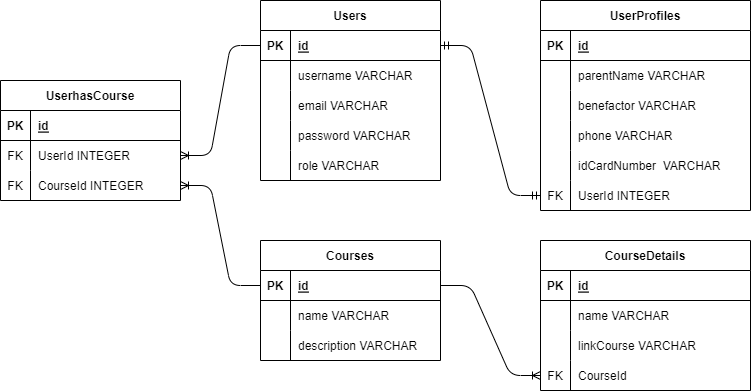

The diagram above was exported from draw.io. Its source (the exported page's mxGraphModel, read from the mxfile embedded in the PNG):
<mxGraphModel dx="871" dy="613" grid="1" gridSize="10" guides="1" tooltips="1" connect="1" arrows="1" fold="1" page="1" pageScale="1" pageWidth="850" pageHeight="1100" math="0" shadow="0">
  <root>
    <mxCell id="0" />
    <mxCell id="1" parent="0" />
    <mxCell id="2" value="Users" style="shape=table;startSize=30;container=1;collapsible=1;childLayout=tableLayout;fixedRows=1;rowLines=0;fontStyle=1;align=center;resizeLast=1;" parent="1" vertex="1">
      <mxGeometry x="280" y="40" width="180" height="180" as="geometry" />
    </mxCell>
    <mxCell id="3" value="" style="shape=tableRow;horizontal=0;startSize=0;swimlaneHead=0;swimlaneBody=0;fillColor=none;collapsible=0;dropTarget=0;points=[[0,0.5],[1,0.5]];portConstraint=eastwest;top=0;left=0;right=0;bottom=1;" parent="2" vertex="1">
      <mxGeometry y="30" width="180" height="30" as="geometry" />
    </mxCell>
    <mxCell id="4" value="PK" style="shape=partialRectangle;connectable=0;fillColor=none;top=0;left=0;bottom=0;right=0;fontStyle=1;overflow=hidden;" parent="3" vertex="1">
      <mxGeometry width="30" height="30" as="geometry">
        <mxRectangle width="30" height="30" as="alternateBounds" />
      </mxGeometry>
    </mxCell>
    <mxCell id="5" value="id" style="shape=partialRectangle;connectable=0;fillColor=none;top=0;left=0;bottom=0;right=0;align=left;spacingLeft=6;fontStyle=5;overflow=hidden;" parent="3" vertex="1">
      <mxGeometry x="30" width="150" height="30" as="geometry">
        <mxRectangle width="150" height="30" as="alternateBounds" />
      </mxGeometry>
    </mxCell>
    <mxCell id="6" value="" style="shape=tableRow;horizontal=0;startSize=0;swimlaneHead=0;swimlaneBody=0;fillColor=none;collapsible=0;dropTarget=0;points=[[0,0.5],[1,0.5]];portConstraint=eastwest;top=0;left=0;right=0;bottom=0;" parent="2" vertex="1">
      <mxGeometry y="60" width="180" height="30" as="geometry" />
    </mxCell>
    <mxCell id="7" value="" style="shape=partialRectangle;connectable=0;fillColor=none;top=0;left=0;bottom=0;right=0;editable=1;overflow=hidden;" parent="6" vertex="1">
      <mxGeometry width="30" height="30" as="geometry">
        <mxRectangle width="30" height="30" as="alternateBounds" />
      </mxGeometry>
    </mxCell>
    <mxCell id="8" value="username VARCHAR" style="shape=partialRectangle;connectable=0;fillColor=none;top=0;left=0;bottom=0;right=0;align=left;spacingLeft=6;overflow=hidden;" parent="6" vertex="1">
      <mxGeometry x="30" width="150" height="30" as="geometry">
        <mxRectangle width="150" height="30" as="alternateBounds" />
      </mxGeometry>
    </mxCell>
    <mxCell id="9" value="" style="shape=tableRow;horizontal=0;startSize=0;swimlaneHead=0;swimlaneBody=0;fillColor=none;collapsible=0;dropTarget=0;points=[[0,0.5],[1,0.5]];portConstraint=eastwest;top=0;left=0;right=0;bottom=0;" parent="2" vertex="1">
      <mxGeometry y="90" width="180" height="30" as="geometry" />
    </mxCell>
    <mxCell id="10" value="" style="shape=partialRectangle;connectable=0;fillColor=none;top=0;left=0;bottom=0;right=0;editable=1;overflow=hidden;" parent="9" vertex="1">
      <mxGeometry width="30" height="30" as="geometry">
        <mxRectangle width="30" height="30" as="alternateBounds" />
      </mxGeometry>
    </mxCell>
    <mxCell id="11" value="email VARCHAR" style="shape=partialRectangle;connectable=0;fillColor=none;top=0;left=0;bottom=0;right=0;align=left;spacingLeft=6;overflow=hidden;" parent="9" vertex="1">
      <mxGeometry x="30" width="150" height="30" as="geometry">
        <mxRectangle width="150" height="30" as="alternateBounds" />
      </mxGeometry>
    </mxCell>
    <mxCell id="12" value="" style="shape=tableRow;horizontal=0;startSize=0;swimlaneHead=0;swimlaneBody=0;fillColor=none;collapsible=0;dropTarget=0;points=[[0,0.5],[1,0.5]];portConstraint=eastwest;top=0;left=0;right=0;bottom=0;" parent="2" vertex="1">
      <mxGeometry y="120" width="180" height="30" as="geometry" />
    </mxCell>
    <mxCell id="13" value="" style="shape=partialRectangle;connectable=0;fillColor=none;top=0;left=0;bottom=0;right=0;editable=1;overflow=hidden;" parent="12" vertex="1">
      <mxGeometry width="30" height="30" as="geometry">
        <mxRectangle width="30" height="30" as="alternateBounds" />
      </mxGeometry>
    </mxCell>
    <mxCell id="14" value="password VARCHAR" style="shape=partialRectangle;connectable=0;fillColor=none;top=0;left=0;bottom=0;right=0;align=left;spacingLeft=6;overflow=hidden;" parent="12" vertex="1">
      <mxGeometry x="30" width="150" height="30" as="geometry">
        <mxRectangle width="150" height="30" as="alternateBounds" />
      </mxGeometry>
    </mxCell>
    <mxCell id="76" value="" style="shape=tableRow;horizontal=0;startSize=0;swimlaneHead=0;swimlaneBody=0;fillColor=none;collapsible=0;dropTarget=0;points=[[0,0.5],[1,0.5]];portConstraint=eastwest;top=0;left=0;right=0;bottom=0;" parent="2" vertex="1">
      <mxGeometry y="150" width="180" height="30" as="geometry" />
    </mxCell>
    <mxCell id="77" value="" style="shape=partialRectangle;connectable=0;fillColor=none;top=0;left=0;bottom=0;right=0;editable=1;overflow=hidden;" parent="76" vertex="1">
      <mxGeometry width="30" height="30" as="geometry">
        <mxRectangle width="30" height="30" as="alternateBounds" />
      </mxGeometry>
    </mxCell>
    <mxCell id="78" value="role VARCHAR" style="shape=partialRectangle;connectable=0;fillColor=none;top=0;left=0;bottom=0;right=0;align=left;spacingLeft=6;overflow=hidden;" parent="76" vertex="1">
      <mxGeometry x="30" width="150" height="30" as="geometry">
        <mxRectangle width="150" height="30" as="alternateBounds" />
      </mxGeometry>
    </mxCell>
    <mxCell id="15" value="UserProfiles" style="shape=table;startSize=30;container=1;collapsible=1;childLayout=tableLayout;fixedRows=1;rowLines=0;fontStyle=1;align=center;resizeLast=1;" parent="1" vertex="1">
      <mxGeometry x="560" y="40" width="210" height="210" as="geometry" />
    </mxCell>
    <mxCell id="16" value="" style="shape=tableRow;horizontal=0;startSize=0;swimlaneHead=0;swimlaneBody=0;fillColor=none;collapsible=0;dropTarget=0;points=[[0,0.5],[1,0.5]];portConstraint=eastwest;top=0;left=0;right=0;bottom=1;" parent="15" vertex="1">
      <mxGeometry y="30" width="210" height="30" as="geometry" />
    </mxCell>
    <mxCell id="17" value="PK" style="shape=partialRectangle;connectable=0;fillColor=none;top=0;left=0;bottom=0;right=0;fontStyle=1;overflow=hidden;" parent="16" vertex="1">
      <mxGeometry width="30" height="30" as="geometry">
        <mxRectangle width="30" height="30" as="alternateBounds" />
      </mxGeometry>
    </mxCell>
    <mxCell id="18" value="id" style="shape=partialRectangle;connectable=0;fillColor=none;top=0;left=0;bottom=0;right=0;align=left;spacingLeft=6;fontStyle=5;overflow=hidden;" parent="16" vertex="1">
      <mxGeometry x="30" width="180" height="30" as="geometry">
        <mxRectangle width="180" height="30" as="alternateBounds" />
      </mxGeometry>
    </mxCell>
    <mxCell id="19" value="" style="shape=tableRow;horizontal=0;startSize=0;swimlaneHead=0;swimlaneBody=0;fillColor=none;collapsible=0;dropTarget=0;points=[[0,0.5],[1,0.5]];portConstraint=eastwest;top=0;left=0;right=0;bottom=0;" parent="15" vertex="1">
      <mxGeometry y="60" width="210" height="30" as="geometry" />
    </mxCell>
    <mxCell id="20" value="" style="shape=partialRectangle;connectable=0;fillColor=none;top=0;left=0;bottom=0;right=0;editable=1;overflow=hidden;" parent="19" vertex="1">
      <mxGeometry width="30" height="30" as="geometry">
        <mxRectangle width="30" height="30" as="alternateBounds" />
      </mxGeometry>
    </mxCell>
    <mxCell id="21" value="parentName VARCHAR" style="shape=partialRectangle;connectable=0;fillColor=none;top=0;left=0;bottom=0;right=0;align=left;spacingLeft=6;overflow=hidden;" parent="19" vertex="1">
      <mxGeometry x="30" width="180" height="30" as="geometry">
        <mxRectangle width="180" height="30" as="alternateBounds" />
      </mxGeometry>
    </mxCell>
    <mxCell id="22" value="" style="shape=tableRow;horizontal=0;startSize=0;swimlaneHead=0;swimlaneBody=0;fillColor=none;collapsible=0;dropTarget=0;points=[[0,0.5],[1,0.5]];portConstraint=eastwest;top=0;left=0;right=0;bottom=0;" parent="15" vertex="1">
      <mxGeometry y="90" width="210" height="30" as="geometry" />
    </mxCell>
    <mxCell id="23" value="" style="shape=partialRectangle;connectable=0;fillColor=none;top=0;left=0;bottom=0;right=0;editable=1;overflow=hidden;" parent="22" vertex="1">
      <mxGeometry width="30" height="30" as="geometry">
        <mxRectangle width="30" height="30" as="alternateBounds" />
      </mxGeometry>
    </mxCell>
    <mxCell id="24" value="benefactor VARCHAR" style="shape=partialRectangle;connectable=0;fillColor=none;top=0;left=0;bottom=0;right=0;align=left;spacingLeft=6;overflow=hidden;" parent="22" vertex="1">
      <mxGeometry x="30" width="180" height="30" as="geometry">
        <mxRectangle width="180" height="30" as="alternateBounds" />
      </mxGeometry>
    </mxCell>
    <mxCell id="28" value="" style="shape=tableRow;horizontal=0;startSize=0;swimlaneHead=0;swimlaneBody=0;fillColor=none;collapsible=0;dropTarget=0;points=[[0,0.5],[1,0.5]];portConstraint=eastwest;top=0;left=0;right=0;bottom=0;" parent="15" vertex="1">
      <mxGeometry y="120" width="210" height="30" as="geometry" />
    </mxCell>
    <mxCell id="29" value="" style="shape=partialRectangle;connectable=0;fillColor=none;top=0;left=0;bottom=0;right=0;editable=1;overflow=hidden;" parent="28" vertex="1">
      <mxGeometry width="30" height="30" as="geometry">
        <mxRectangle width="30" height="30" as="alternateBounds" />
      </mxGeometry>
    </mxCell>
    <mxCell id="30" value="phone VARCHAR" style="shape=partialRectangle;connectable=0;fillColor=none;top=0;left=0;bottom=0;right=0;align=left;spacingLeft=6;overflow=hidden;" parent="28" vertex="1">
      <mxGeometry x="30" width="180" height="30" as="geometry">
        <mxRectangle width="180" height="30" as="alternateBounds" />
      </mxGeometry>
    </mxCell>
    <mxCell id="159" value="" style="shape=tableRow;horizontal=0;startSize=0;swimlaneHead=0;swimlaneBody=0;fillColor=none;collapsible=0;dropTarget=0;points=[[0,0.5],[1,0.5]];portConstraint=eastwest;top=0;left=0;right=0;bottom=0;" vertex="1" parent="15">
      <mxGeometry y="150" width="210" height="30" as="geometry" />
    </mxCell>
    <mxCell id="160" value="" style="shape=partialRectangle;connectable=0;fillColor=none;top=0;left=0;bottom=0;right=0;editable=1;overflow=hidden;" vertex="1" parent="159">
      <mxGeometry width="30" height="30" as="geometry">
        <mxRectangle width="30" height="30" as="alternateBounds" />
      </mxGeometry>
    </mxCell>
    <mxCell id="161" value="idCardNumber  VARCHAR" style="shape=partialRectangle;connectable=0;fillColor=none;top=0;left=0;bottom=0;right=0;align=left;spacingLeft=6;overflow=hidden;" vertex="1" parent="159">
      <mxGeometry x="30" width="180" height="30" as="geometry">
        <mxRectangle width="180" height="30" as="alternateBounds" />
      </mxGeometry>
    </mxCell>
    <mxCell id="25" value="" style="shape=tableRow;horizontal=0;startSize=0;swimlaneHead=0;swimlaneBody=0;fillColor=none;collapsible=0;dropTarget=0;points=[[0,0.5],[1,0.5]];portConstraint=eastwest;top=0;left=0;right=0;bottom=0;" parent="15" vertex="1">
      <mxGeometry y="180" width="210" height="30" as="geometry" />
    </mxCell>
    <mxCell id="26" value="FK" style="shape=partialRectangle;connectable=0;fillColor=none;top=0;left=0;bottom=0;right=0;editable=1;overflow=hidden;" parent="25" vertex="1">
      <mxGeometry width="30" height="30" as="geometry">
        <mxRectangle width="30" height="30" as="alternateBounds" />
      </mxGeometry>
    </mxCell>
    <mxCell id="27" value="UserId INTEGER" style="shape=partialRectangle;connectable=0;fillColor=none;top=0;left=0;bottom=0;right=0;align=left;spacingLeft=6;overflow=hidden;" parent="25" vertex="1">
      <mxGeometry x="30" width="180" height="30" as="geometry">
        <mxRectangle width="180" height="30" as="alternateBounds" />
      </mxGeometry>
    </mxCell>
    <mxCell id="31" value="Courses" style="shape=table;startSize=30;container=1;collapsible=1;childLayout=tableLayout;fixedRows=1;rowLines=0;fontStyle=1;align=center;resizeLast=1;" parent="1" vertex="1">
      <mxGeometry x="280" y="280" width="180" height="120" as="geometry" />
    </mxCell>
    <mxCell id="32" value="" style="shape=tableRow;horizontal=0;startSize=0;swimlaneHead=0;swimlaneBody=0;fillColor=none;collapsible=0;dropTarget=0;points=[[0,0.5],[1,0.5]];portConstraint=eastwest;top=0;left=0;right=0;bottom=1;" parent="31" vertex="1">
      <mxGeometry y="30" width="180" height="30" as="geometry" />
    </mxCell>
    <mxCell id="33" value="PK" style="shape=partialRectangle;connectable=0;fillColor=none;top=0;left=0;bottom=0;right=0;fontStyle=1;overflow=hidden;" parent="32" vertex="1">
      <mxGeometry width="30" height="30" as="geometry">
        <mxRectangle width="30" height="30" as="alternateBounds" />
      </mxGeometry>
    </mxCell>
    <mxCell id="34" value="id" style="shape=partialRectangle;connectable=0;fillColor=none;top=0;left=0;bottom=0;right=0;align=left;spacingLeft=6;fontStyle=5;overflow=hidden;" parent="32" vertex="1">
      <mxGeometry x="30" width="150" height="30" as="geometry">
        <mxRectangle width="150" height="30" as="alternateBounds" />
      </mxGeometry>
    </mxCell>
    <mxCell id="35" value="" style="shape=tableRow;horizontal=0;startSize=0;swimlaneHead=0;swimlaneBody=0;fillColor=none;collapsible=0;dropTarget=0;points=[[0,0.5],[1,0.5]];portConstraint=eastwest;top=0;left=0;right=0;bottom=0;" parent="31" vertex="1">
      <mxGeometry y="60" width="180" height="30" as="geometry" />
    </mxCell>
    <mxCell id="36" value="" style="shape=partialRectangle;connectable=0;fillColor=none;top=0;left=0;bottom=0;right=0;editable=1;overflow=hidden;" parent="35" vertex="1">
      <mxGeometry width="30" height="30" as="geometry">
        <mxRectangle width="30" height="30" as="alternateBounds" />
      </mxGeometry>
    </mxCell>
    <mxCell id="37" value="name VARCHAR" style="shape=partialRectangle;connectable=0;fillColor=none;top=0;left=0;bottom=0;right=0;align=left;spacingLeft=6;overflow=hidden;" parent="35" vertex="1">
      <mxGeometry x="30" width="150" height="30" as="geometry">
        <mxRectangle width="150" height="30" as="alternateBounds" />
      </mxGeometry>
    </mxCell>
    <mxCell id="38" value="" style="shape=tableRow;horizontal=0;startSize=0;swimlaneHead=0;swimlaneBody=0;fillColor=none;collapsible=0;dropTarget=0;points=[[0,0.5],[1,0.5]];portConstraint=eastwest;top=0;left=0;right=0;bottom=0;" parent="31" vertex="1">
      <mxGeometry y="90" width="180" height="30" as="geometry" />
    </mxCell>
    <mxCell id="39" value="" style="shape=partialRectangle;connectable=0;fillColor=none;top=0;left=0;bottom=0;right=0;editable=1;overflow=hidden;" parent="38" vertex="1">
      <mxGeometry width="30" height="30" as="geometry">
        <mxRectangle width="30" height="30" as="alternateBounds" />
      </mxGeometry>
    </mxCell>
    <mxCell id="40" value="description VARCHAR" style="shape=partialRectangle;connectable=0;fillColor=none;top=0;left=0;bottom=0;right=0;align=left;spacingLeft=6;overflow=hidden;" parent="38" vertex="1">
      <mxGeometry x="30" width="150" height="30" as="geometry">
        <mxRectangle width="150" height="30" as="alternateBounds" />
      </mxGeometry>
    </mxCell>
    <mxCell id="45" value="" style="edgeStyle=entityRelationEdgeStyle;fontSize=12;html=1;endArrow=ERmandOne;startArrow=ERmandOne;exitX=1;exitY=0.5;exitDx=0;exitDy=0;" parent="1" source="3" target="25" edge="1">
      <mxGeometry width="100" height="100" relative="1" as="geometry">
        <mxPoint x="410" y="360" as="sourcePoint" />
        <mxPoint x="510" y="260" as="targetPoint" />
      </mxGeometry>
    </mxCell>
    <mxCell id="88" value="UserhasCourse" style="shape=table;startSize=30;container=1;collapsible=1;childLayout=tableLayout;fixedRows=1;rowLines=0;fontStyle=1;align=center;resizeLast=1;" parent="1" vertex="1">
      <mxGeometry x="20" y="120" width="180" height="120" as="geometry" />
    </mxCell>
    <mxCell id="89" value="" style="shape=tableRow;horizontal=0;startSize=0;swimlaneHead=0;swimlaneBody=0;fillColor=none;collapsible=0;dropTarget=0;points=[[0,0.5],[1,0.5]];portConstraint=eastwest;top=0;left=0;right=0;bottom=1;" parent="88" vertex="1">
      <mxGeometry y="30" width="180" height="30" as="geometry" />
    </mxCell>
    <mxCell id="90" value="PK" style="shape=partialRectangle;connectable=0;fillColor=none;top=0;left=0;bottom=0;right=0;fontStyle=1;overflow=hidden;" parent="89" vertex="1">
      <mxGeometry width="30" height="30" as="geometry">
        <mxRectangle width="30" height="30" as="alternateBounds" />
      </mxGeometry>
    </mxCell>
    <mxCell id="91" value="id" style="shape=partialRectangle;connectable=0;fillColor=none;top=0;left=0;bottom=0;right=0;align=left;spacingLeft=6;fontStyle=5;overflow=hidden;" parent="89" vertex="1">
      <mxGeometry x="30" width="150" height="30" as="geometry">
        <mxRectangle width="150" height="30" as="alternateBounds" />
      </mxGeometry>
    </mxCell>
    <mxCell id="98" value="" style="shape=tableRow;horizontal=0;startSize=0;swimlaneHead=0;swimlaneBody=0;fillColor=none;collapsible=0;dropTarget=0;points=[[0,0.5],[1,0.5]];portConstraint=eastwest;top=0;left=0;right=0;bottom=0;" parent="88" vertex="1">
      <mxGeometry y="60" width="180" height="30" as="geometry" />
    </mxCell>
    <mxCell id="99" value="FK" style="shape=partialRectangle;connectable=0;fillColor=none;top=0;left=0;bottom=0;right=0;editable=1;overflow=hidden;" parent="98" vertex="1">
      <mxGeometry width="30" height="30" as="geometry">
        <mxRectangle width="30" height="30" as="alternateBounds" />
      </mxGeometry>
    </mxCell>
    <mxCell id="100" value="UserId INTEGER" style="shape=partialRectangle;connectable=0;fillColor=none;top=0;left=0;bottom=0;right=0;align=left;spacingLeft=6;overflow=hidden;" parent="98" vertex="1">
      <mxGeometry x="30" width="150" height="30" as="geometry">
        <mxRectangle width="150" height="30" as="alternateBounds" />
      </mxGeometry>
    </mxCell>
    <mxCell id="101" value="" style="shape=tableRow;horizontal=0;startSize=0;swimlaneHead=0;swimlaneBody=0;fillColor=none;collapsible=0;dropTarget=0;points=[[0,0.5],[1,0.5]];portConstraint=eastwest;top=0;left=0;right=0;bottom=0;" parent="88" vertex="1">
      <mxGeometry y="90" width="180" height="30" as="geometry" />
    </mxCell>
    <mxCell id="102" value="FK" style="shape=partialRectangle;connectable=0;fillColor=none;top=0;left=0;bottom=0;right=0;editable=1;overflow=hidden;" parent="101" vertex="1">
      <mxGeometry width="30" height="30" as="geometry">
        <mxRectangle width="30" height="30" as="alternateBounds" />
      </mxGeometry>
    </mxCell>
    <mxCell id="103" value="CourseId INTEGER" style="shape=partialRectangle;connectable=0;fillColor=none;top=0;left=0;bottom=0;right=0;align=left;spacingLeft=6;overflow=hidden;" parent="101" vertex="1">
      <mxGeometry x="30" width="150" height="30" as="geometry">
        <mxRectangle width="150" height="30" as="alternateBounds" />
      </mxGeometry>
    </mxCell>
    <mxCell id="104" value="" style="edgeStyle=entityRelationEdgeStyle;fontSize=12;html=1;endArrow=ERoneToMany;exitX=0;exitY=0.5;exitDx=0;exitDy=0;" parent="1" source="3" target="98" edge="1">
      <mxGeometry width="100" height="100" relative="1" as="geometry">
        <mxPoint x="310" y="250" as="sourcePoint" />
        <mxPoint x="490" y="170" as="targetPoint" />
      </mxGeometry>
    </mxCell>
    <mxCell id="105" value="" style="edgeStyle=entityRelationEdgeStyle;fontSize=12;html=1;endArrow=ERoneToMany;exitX=0;exitY=0.5;exitDx=0;exitDy=0;entryX=1;entryY=0.5;entryDx=0;entryDy=0;" parent="1" source="32" target="101" edge="1">
      <mxGeometry width="100" height="100" relative="1" as="geometry">
        <mxPoint x="380" y="290" as="sourcePoint" />
        <mxPoint x="480" y="190" as="targetPoint" />
      </mxGeometry>
    </mxCell>
    <mxCell id="121" value="CourseDetails" style="shape=table;startSize=30;container=1;collapsible=1;childLayout=tableLayout;fixedRows=1;rowLines=0;fontStyle=1;align=center;resizeLast=1;" parent="1" vertex="1">
      <mxGeometry x="560" y="280" width="210" height="150" as="geometry" />
    </mxCell>
    <mxCell id="122" value="" style="shape=tableRow;horizontal=0;startSize=0;swimlaneHead=0;swimlaneBody=0;fillColor=none;collapsible=0;dropTarget=0;points=[[0,0.5],[1,0.5]];portConstraint=eastwest;top=0;left=0;right=0;bottom=1;" parent="121" vertex="1">
      <mxGeometry y="30" width="210" height="30" as="geometry" />
    </mxCell>
    <mxCell id="123" value="PK" style="shape=partialRectangle;connectable=0;fillColor=none;top=0;left=0;bottom=0;right=0;fontStyle=1;overflow=hidden;" parent="122" vertex="1">
      <mxGeometry width="30" height="30" as="geometry">
        <mxRectangle width="30" height="30" as="alternateBounds" />
      </mxGeometry>
    </mxCell>
    <mxCell id="124" value="id" style="shape=partialRectangle;connectable=0;fillColor=none;top=0;left=0;bottom=0;right=0;align=left;spacingLeft=6;fontStyle=5;overflow=hidden;" parent="122" vertex="1">
      <mxGeometry x="30" width="180" height="30" as="geometry">
        <mxRectangle width="180" height="30" as="alternateBounds" />
      </mxGeometry>
    </mxCell>
    <mxCell id="125" value="" style="shape=tableRow;horizontal=0;startSize=0;swimlaneHead=0;swimlaneBody=0;fillColor=none;collapsible=0;dropTarget=0;points=[[0,0.5],[1,0.5]];portConstraint=eastwest;top=0;left=0;right=0;bottom=0;" parent="121" vertex="1">
      <mxGeometry y="60" width="210" height="30" as="geometry" />
    </mxCell>
    <mxCell id="126" value="" style="shape=partialRectangle;connectable=0;fillColor=none;top=0;left=0;bottom=0;right=0;editable=1;overflow=hidden;" parent="125" vertex="1">
      <mxGeometry width="30" height="30" as="geometry">
        <mxRectangle width="30" height="30" as="alternateBounds" />
      </mxGeometry>
    </mxCell>
    <mxCell id="127" value="name VARCHAR" style="shape=partialRectangle;connectable=0;fillColor=none;top=0;left=0;bottom=0;right=0;align=left;spacingLeft=6;overflow=hidden;" parent="125" vertex="1">
      <mxGeometry x="30" width="180" height="30" as="geometry">
        <mxRectangle width="180" height="30" as="alternateBounds" />
      </mxGeometry>
    </mxCell>
    <mxCell id="156" value="" style="shape=tableRow;horizontal=0;startSize=0;swimlaneHead=0;swimlaneBody=0;fillColor=none;collapsible=0;dropTarget=0;points=[[0,0.5],[1,0.5]];portConstraint=eastwest;top=0;left=0;right=0;bottom=0;" vertex="1" parent="121">
      <mxGeometry y="90" width="210" height="30" as="geometry" />
    </mxCell>
    <mxCell id="157" value="" style="shape=partialRectangle;connectable=0;fillColor=none;top=0;left=0;bottom=0;right=0;editable=1;overflow=hidden;" vertex="1" parent="156">
      <mxGeometry width="30" height="30" as="geometry">
        <mxRectangle width="30" height="30" as="alternateBounds" />
      </mxGeometry>
    </mxCell>
    <mxCell id="158" value="linkCourse VARCHAR" style="shape=partialRectangle;connectable=0;fillColor=none;top=0;left=0;bottom=0;right=0;align=left;spacingLeft=6;overflow=hidden;" vertex="1" parent="156">
      <mxGeometry x="30" width="180" height="30" as="geometry">
        <mxRectangle width="180" height="30" as="alternateBounds" />
      </mxGeometry>
    </mxCell>
    <mxCell id="152" value="" style="shape=tableRow;horizontal=0;startSize=0;swimlaneHead=0;swimlaneBody=0;fillColor=none;collapsible=0;dropTarget=0;points=[[0,0.5],[1,0.5]];portConstraint=eastwest;top=0;left=0;right=0;bottom=0;" vertex="1" parent="121">
      <mxGeometry y="120" width="210" height="30" as="geometry" />
    </mxCell>
    <mxCell id="153" value="FK" style="shape=partialRectangle;connectable=0;fillColor=none;top=0;left=0;bottom=0;right=0;editable=1;overflow=hidden;" vertex="1" parent="152">
      <mxGeometry width="30" height="30" as="geometry">
        <mxRectangle width="30" height="30" as="alternateBounds" />
      </mxGeometry>
    </mxCell>
    <mxCell id="154" value="CourseId" style="shape=partialRectangle;connectable=0;fillColor=none;top=0;left=0;bottom=0;right=0;align=left;spacingLeft=6;overflow=hidden;" vertex="1" parent="152">
      <mxGeometry x="30" width="180" height="30" as="geometry">
        <mxRectangle width="180" height="30" as="alternateBounds" />
      </mxGeometry>
    </mxCell>
    <mxCell id="151" value="" style="edgeStyle=entityRelationEdgeStyle;fontSize=12;html=1;endArrow=ERoneToMany;exitX=1;exitY=0.5;exitDx=0;exitDy=0;" parent="1" source="32" target="152" edge="1">
      <mxGeometry width="100" height="100" relative="1" as="geometry">
        <mxPoint x="510" y="430" as="sourcePoint" />
        <mxPoint x="560" y="385" as="targetPoint" />
      </mxGeometry>
    </mxCell>
  </root>
</mxGraphModel>